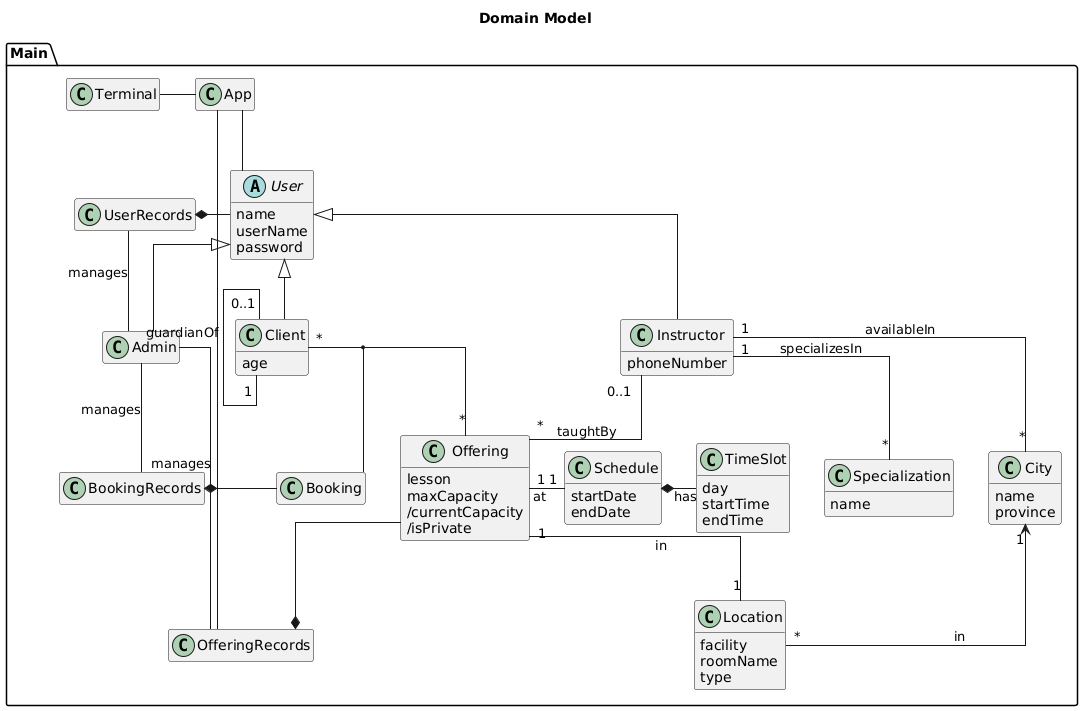

The diagram above was rendered by PlantUML. Its source (embedded in the PNG):
@startuml
title Domain Model

hide empty members
skinparam linetype ortho

package Main {
    class Terminal {}
    class App {}

    class UserRecords {}
    abstract User {
        name
        userName
        password
    }
    class Client {
        age
    }
    class Specialization {
        name
    }
    class Instructor {
        phoneNumber
    }
    class Admin {}

    class OfferingRecords {}
    class Offering {
        lesson
        maxCapacity
        /currentCapacity
        /isPrivate
    }

    class City {
        name
        province
    }
    class Location {
        facility
        roomName
        type
    }

    class Schedule {
        startDate
        endDate
    }
    class TimeSlot {
        day
        startTime
        endTime
    }

    class BookingRecords {}
    class Booking {}

    Terminal - App
    App -- User
    App -- OfferingRecords
    ' Terminal -up- User 
    ' Terminal -left- App 
    ' User -up- Terminal

    User <|-- Client
    User <|-- Instructor
    User <|-- Admin

    UserRecords *- User 

    Location "*" -up-> "1" City: in

    Schedule *- TimeSlot: has

    Offering --* OfferingRecords
    Offering "1" - "1" Schedule: at
    Offering "1" -- "1" Location: in

    Instructor "1" -- "*" Specialization: specializesIn
    Instructor "1" -- "*" City: availableIn
    Instructor "0..1" -- "*" Offering: taughtBy

    Client "*" - "*" Offering
    Client "0..1" -- "1" Client: guardianOf

    (Client, Offering) -- Booking
    Booking -left-* BookingRecords


    Admin -up- UserRecords: manages
    Admin -- BookingRecords: manages
    Admin -- OfferingRecords: manages
}
@enduml